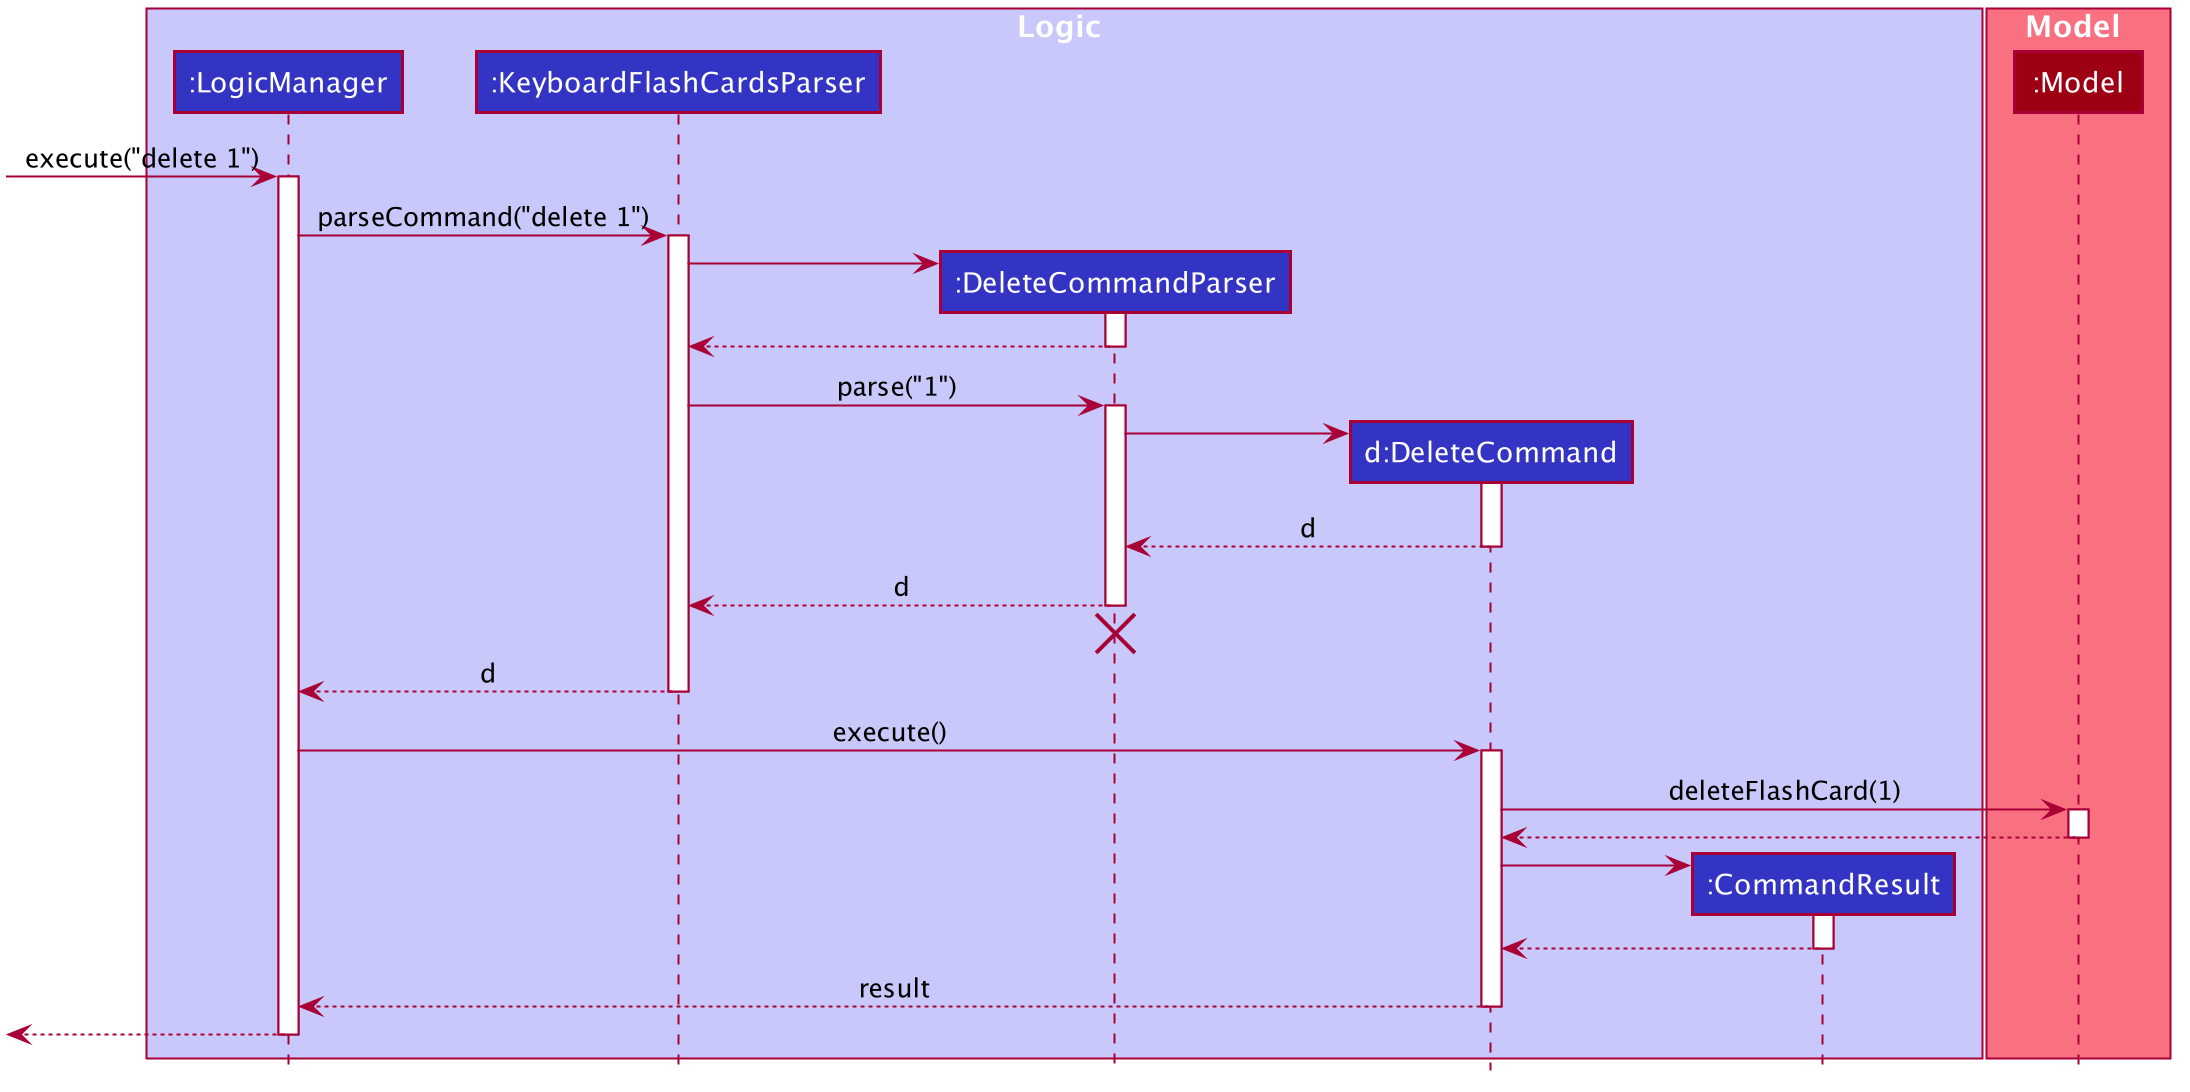

The diagram above was rendered by PlantUML. Its source (embedded in the PNG):
@startuml










skinparam BackgroundColor #FFFFFFF

skinparam Shadowing false

skinparam Class {
    FontColor #FFFFFF
    BorderThickness 1
    BorderColor #FFFFFF
    StereotypeFontColor #FFFFFF
    FontName Arial
}

skinparam Actor {
    BorderColor #000000
    Color #000000
    FontName Arial
}

skinparam Sequence {
    MessageAlign center
    BoxFontSize 15
    BoxPadding 0
    BoxFontColor #FFFFFF
    FontName Arial
}

skinparam Participant {
    FontColor #FFFFFFF
    Padding 20
}

skinparam MinClassWidth 50
skinparam ParticipantPadding 10
skinparam Shadowing false
skinparam DefaultTextAlignment center
skinparam packageStyle Rectangle

hide footbox
hide members
hide circle

box Logic #C8C8FA
participant ":LogicManager" as LogicManager #3333C4
participant ":KeyboardFlashCardsParser" as KeyboardFlashCardsParser #3333C4
participant ":DeleteCommandParser" as DeleteCommandParser #3333C4
participant "d:DeleteCommand" as DeleteCommand #3333C4
participant ":CommandResult" as CommandResult #3333C4
end box

box Model #F97181
participant ":Model" as Model #9D0012
end box

[-> LogicManager : execute("delete 1")
activate LogicManager

LogicManager -> KeyboardFlashCardsParser : parseCommand("delete 1")
activate KeyboardFlashCardsParser

create DeleteCommandParser
KeyboardFlashCardsParser -> DeleteCommandParser
activate DeleteCommandParser

DeleteCommandParser --> KeyboardFlashCardsParser
deactivate DeleteCommandParser

KeyboardFlashCardsParser -> DeleteCommandParser : parse("1")
activate DeleteCommandParser

create DeleteCommand
DeleteCommandParser -> DeleteCommand
activate DeleteCommand

DeleteCommand --> DeleteCommandParser : d
deactivate DeleteCommand

DeleteCommandParser --> KeyboardFlashCardsParser : d
deactivate DeleteCommandParser
DeleteCommandParser -[hidden]-> KeyboardFlashCardsParser
destroy DeleteCommandParser

KeyboardFlashCardsParser --> LogicManager : d
deactivate KeyboardFlashCardsParser

LogicManager -> DeleteCommand : execute()
activate DeleteCommand

DeleteCommand -> Model : deleteFlashCard(1)
activate Model

Model --> DeleteCommand
deactivate Model

create CommandResult
DeleteCommand -> CommandResult
activate CommandResult

CommandResult --> DeleteCommand
deactivate CommandResult

DeleteCommand --> LogicManager : result
deactivate DeleteCommand

[<--LogicManager
deactivate LogicManager
@enduml